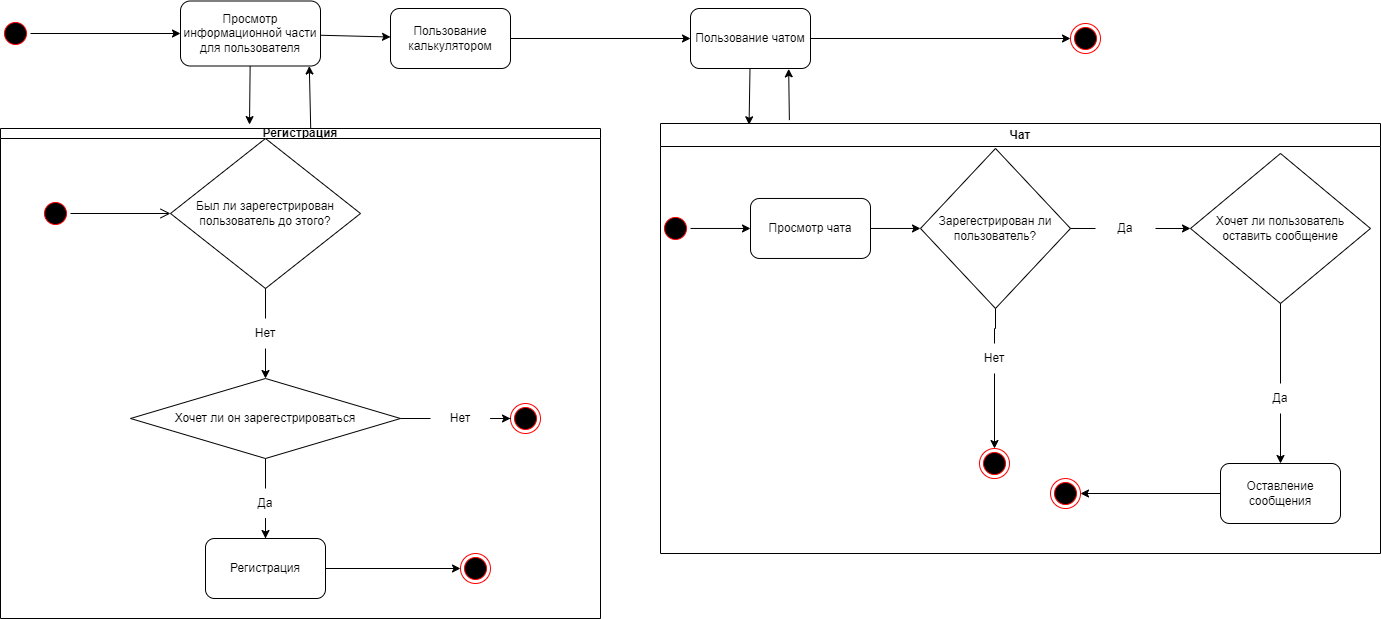

The diagram above was exported from draw.io. Its source (the exported page's mxGraphModel, read from the mxfile embedded in the PNG):
<mxGraphModel dx="2078" dy="1946" grid="1" gridSize="10" guides="1" tooltips="1" connect="1" arrows="1" fold="1" page="1" pageScale="1" pageWidth="827" pageHeight="1169" math="0" shadow="0">
  <root>
    <mxCell id="0" />
    <mxCell id="1" parent="0" />
    <mxCell id="CLspreOOMlhB4wI7HxQH-3" style="edgeStyle=orthogonalEdgeStyle;rounded=0;orthogonalLoop=1;jettySize=auto;html=1;" parent="1" source="CLspreOOMlhB4wI7HxQH-1" target="CLspreOOMlhB4wI7HxQH-2" edge="1">
      <mxGeometry relative="1" as="geometry" />
    </mxCell>
    <mxCell id="CLspreOOMlhB4wI7HxQH-1" value="" style="ellipse;html=1;shape=startState;fillColor=#000000;strokeColor=#ff0000;" parent="1" vertex="1">
      <mxGeometry x="-980" width="30" height="30" as="geometry" />
    </mxCell>
    <mxCell id="CLspreOOMlhB4wI7HxQH-21" style="rounded=0;orthogonalLoop=1;jettySize=auto;html=1;" parent="1" source="CLspreOOMlhB4wI7HxQH-2" target="CLspreOOMlhB4wI7HxQH-34" edge="1">
      <mxGeometry relative="1" as="geometry">
        <mxPoint x="-10" y="15" as="targetPoint" />
      </mxGeometry>
    </mxCell>
    <mxCell id="CLspreOOMlhB4wI7HxQH-30" style="rounded=0;orthogonalLoop=1;jettySize=auto;html=1;entryX=0.415;entryY=-0.008;entryDx=0;entryDy=0;entryPerimeter=0;" parent="1" source="CLspreOOMlhB4wI7HxQH-2" target="CLspreOOMlhB4wI7HxQH-23" edge="1">
      <mxGeometry relative="1" as="geometry" />
    </mxCell>
    <mxCell id="CLspreOOMlhB4wI7HxQH-32" style="rounded=0;orthogonalLoop=1;jettySize=auto;html=1;exitX=0.92;exitY=1;exitDx=0;exitDy=0;exitPerimeter=0;entryX=0.517;entryY=-0.001;entryDx=0;entryDy=0;entryPerimeter=0;startArrow=classic;startFill=1;endArrow=none;endFill=0;" parent="1" source="CLspreOOMlhB4wI7HxQH-2" target="CLspreOOMlhB4wI7HxQH-23" edge="1">
      <mxGeometry relative="1" as="geometry">
        <mxPoint x="-671" y="120" as="targetPoint" />
      </mxGeometry>
    </mxCell>
    <mxCell id="CLspreOOMlhB4wI7HxQH-2" value="Просмотр информационной части для пользователя" style="rounded=1;whiteSpace=wrap;html=1;" parent="1" vertex="1">
      <mxGeometry x="-800" y="-17.5" width="140" height="65" as="geometry" />
    </mxCell>
    <mxCell id="CLspreOOMlhB4wI7HxQH-23" value="Регистрация" style="swimlane;whiteSpace=wrap;html=1;startSize=10;" parent="1" vertex="1">
      <mxGeometry x="-980" y="110" width="600" height="490" as="geometry" />
    </mxCell>
    <mxCell id="CLspreOOMlhB4wI7HxQH-26" value="" style="ellipse;html=1;shape=endState;fillColor=#000000;strokeColor=#ff0000;" parent="CLspreOOMlhB4wI7HxQH-23" vertex="1">
      <mxGeometry x="460" y="425" width="30" height="30" as="geometry" />
    </mxCell>
    <mxCell id="CLspreOOMlhB4wI7HxQH-54" value="" style="ellipse;html=1;shape=startState;fillColor=#000000;strokeColor=#ff0000;" parent="CLspreOOMlhB4wI7HxQH-23" vertex="1">
      <mxGeometry x="40" y="70" width="30" height="30" as="geometry" />
    </mxCell>
    <mxCell id="CLspreOOMlhB4wI7HxQH-63" value="" style="ellipse;html=1;shape=endState;fillColor=#000000;strokeColor=#ff0000;" parent="CLspreOOMlhB4wI7HxQH-23" vertex="1">
      <mxGeometry x="510" y="275" width="30" height="30" as="geometry" />
    </mxCell>
    <mxCell id="CLspreOOMlhB4wI7HxQH-7" value="Нет" style="text;html=1;strokeColor=none;fillColor=none;align=center;verticalAlign=middle;whiteSpace=wrap;rounded=0;" parent="CLspreOOMlhB4wI7HxQH-23" vertex="1">
      <mxGeometry x="235" y="190" width="60" height="30" as="geometry" />
    </mxCell>
    <mxCell id="CLspreOOMlhB4wI7HxQH-9" value="Хочет ли он зарегестрироваться" style="rhombus;whiteSpace=wrap;html=1;" parent="CLspreOOMlhB4wI7HxQH-23" vertex="1">
      <mxGeometry x="130" y="250" width="270" height="80" as="geometry" />
    </mxCell>
    <mxCell id="CLspreOOMlhB4wI7HxQH-8" style="edgeStyle=orthogonalEdgeStyle;rounded=0;orthogonalLoop=1;jettySize=auto;html=1;" parent="CLspreOOMlhB4wI7HxQH-23" source="CLspreOOMlhB4wI7HxQH-7" target="CLspreOOMlhB4wI7HxQH-9" edge="1">
      <mxGeometry relative="1" as="geometry">
        <mxPoint x="265" y="390" as="targetPoint" />
      </mxGeometry>
    </mxCell>
    <mxCell id="CLspreOOMlhB4wI7HxQH-15" value="Нет" style="text;html=1;strokeColor=none;fillColor=none;align=center;verticalAlign=middle;whiteSpace=wrap;rounded=0;" parent="CLspreOOMlhB4wI7HxQH-23" vertex="1">
      <mxGeometry x="430" y="275" width="60" height="30" as="geometry" />
    </mxCell>
    <mxCell id="CLspreOOMlhB4wI7HxQH-14" style="edgeStyle=orthogonalEdgeStyle;rounded=0;orthogonalLoop=1;jettySize=auto;html=1;endArrow=none;endFill=0;" parent="CLspreOOMlhB4wI7HxQH-23" source="CLspreOOMlhB4wI7HxQH-9" target="CLspreOOMlhB4wI7HxQH-15" edge="1">
      <mxGeometry relative="1" as="geometry">
        <mxPoint x="480" y="390" as="targetPoint" />
      </mxGeometry>
    </mxCell>
    <mxCell id="CLspreOOMlhB4wI7HxQH-16" style="edgeStyle=orthogonalEdgeStyle;rounded=0;orthogonalLoop=1;jettySize=auto;html=1;entryX=0;entryY=0.5;entryDx=0;entryDy=0;" parent="CLspreOOMlhB4wI7HxQH-23" source="CLspreOOMlhB4wI7HxQH-15" target="CLspreOOMlhB4wI7HxQH-63" edge="1">
      <mxGeometry relative="1" as="geometry">
        <mxPoint x="590" y="390" as="targetPoint" />
      </mxGeometry>
    </mxCell>
    <mxCell id="CLspreOOMlhB4wI7HxQH-13" value="Регистрация" style="rounded=1;whiteSpace=wrap;html=1;" parent="CLspreOOMlhB4wI7HxQH-23" vertex="1">
      <mxGeometry x="205" y="410" width="120" height="60" as="geometry" />
    </mxCell>
    <mxCell id="CLspreOOMlhB4wI7HxQH-27" style="edgeStyle=orthogonalEdgeStyle;rounded=0;orthogonalLoop=1;jettySize=auto;html=1;" parent="CLspreOOMlhB4wI7HxQH-23" source="CLspreOOMlhB4wI7HxQH-13" target="CLspreOOMlhB4wI7HxQH-26" edge="1">
      <mxGeometry relative="1" as="geometry" />
    </mxCell>
    <mxCell id="CLspreOOMlhB4wI7HxQH-11" value="Да" style="text;html=1;strokeColor=none;fillColor=none;align=center;verticalAlign=middle;whiteSpace=wrap;rounded=0;" parent="CLspreOOMlhB4wI7HxQH-23" vertex="1">
      <mxGeometry x="235" y="360" width="60" height="30" as="geometry" />
    </mxCell>
    <mxCell id="CLspreOOMlhB4wI7HxQH-10" style="edgeStyle=orthogonalEdgeStyle;rounded=0;orthogonalLoop=1;jettySize=auto;html=1;endArrow=none;endFill=0;" parent="CLspreOOMlhB4wI7HxQH-23" source="CLspreOOMlhB4wI7HxQH-9" target="CLspreOOMlhB4wI7HxQH-11" edge="1">
      <mxGeometry relative="1" as="geometry">
        <mxPoint x="265" y="500" as="targetPoint" />
      </mxGeometry>
    </mxCell>
    <mxCell id="CLspreOOMlhB4wI7HxQH-12" style="edgeStyle=orthogonalEdgeStyle;rounded=0;orthogonalLoop=1;jettySize=auto;html=1;" parent="CLspreOOMlhB4wI7HxQH-23" source="CLspreOOMlhB4wI7HxQH-11" target="CLspreOOMlhB4wI7HxQH-13" edge="1">
      <mxGeometry relative="1" as="geometry">
        <mxPoint x="265" y="610" as="targetPoint" />
      </mxGeometry>
    </mxCell>
    <mxCell id="CLspreOOMlhB4wI7HxQH-5" value="Был ли зарегестрирован пользователь до этого?" style="rhombus;whiteSpace=wrap;html=1;" parent="CLspreOOMlhB4wI7HxQH-23" vertex="1">
      <mxGeometry x="170" y="10" width="190" height="150" as="geometry" />
    </mxCell>
    <mxCell id="CLspreOOMlhB4wI7HxQH-6" style="edgeStyle=orthogonalEdgeStyle;rounded=0;orthogonalLoop=1;jettySize=auto;html=1;endArrow=none;endFill=0;" parent="CLspreOOMlhB4wI7HxQH-23" source="CLspreOOMlhB4wI7HxQH-5" target="CLspreOOMlhB4wI7HxQH-7" edge="1">
      <mxGeometry relative="1" as="geometry">
        <mxPoint x="315" y="280" as="targetPoint" />
      </mxGeometry>
    </mxCell>
    <mxCell id="CLspreOOMlhB4wI7HxQH-55" value="" style="edgeStyle=orthogonalEdgeStyle;html=1;verticalAlign=bottom;endArrow=open;endSize=8;strokeColor=#000000;rounded=0;entryX=0;entryY=0.5;entryDx=0;entryDy=0;" parent="CLspreOOMlhB4wI7HxQH-23" source="CLspreOOMlhB4wI7HxQH-54" target="CLspreOOMlhB4wI7HxQH-5" edge="1">
      <mxGeometry relative="1" as="geometry">
        <mxPoint x="105" y="171" as="targetPoint" />
      </mxGeometry>
    </mxCell>
    <mxCell id="CLspreOOMlhB4wI7HxQH-35" style="edgeStyle=orthogonalEdgeStyle;rounded=0;orthogonalLoop=1;jettySize=auto;html=1;" parent="1" source="CLspreOOMlhB4wI7HxQH-34" target="CLspreOOMlhB4wI7HxQH-36" edge="1">
      <mxGeometry relative="1" as="geometry">
        <mxPoint x="-150" y="20" as="targetPoint" />
      </mxGeometry>
    </mxCell>
    <mxCell id="CLspreOOMlhB4wI7HxQH-34" value="Пользование калькулятором" style="rounded=1;whiteSpace=wrap;html=1;" parent="1" vertex="1">
      <mxGeometry x="-590" y="-10" width="120" height="60" as="geometry" />
    </mxCell>
    <mxCell id="CLspreOOMlhB4wI7HxQH-41" style="rounded=0;orthogonalLoop=1;jettySize=auto;html=1;entryX=0.123;entryY=0.003;entryDx=0;entryDy=0;entryPerimeter=0;" parent="1" source="CLspreOOMlhB4wI7HxQH-36" target="CLspreOOMlhB4wI7HxQH-37" edge="1">
      <mxGeometry relative="1" as="geometry" />
    </mxCell>
    <mxCell id="CLspreOOMlhB4wI7HxQH-60" style="edgeStyle=orthogonalEdgeStyle;rounded=0;orthogonalLoop=1;jettySize=auto;html=1;" parent="1" source="CLspreOOMlhB4wI7HxQH-36" edge="1">
      <mxGeometry relative="1" as="geometry">
        <mxPoint x="90" y="20" as="targetPoint" />
      </mxGeometry>
    </mxCell>
    <mxCell id="CLspreOOMlhB4wI7HxQH-36" value="Пользование чатом" style="rounded=1;whiteSpace=wrap;html=1;" parent="1" vertex="1">
      <mxGeometry x="-290" y="-10" width="120" height="60" as="geometry" />
    </mxCell>
    <mxCell id="CLspreOOMlhB4wI7HxQH-42" style="rounded=0;orthogonalLoop=1;jettySize=auto;html=1;exitX=0.179;exitY=-0.008;exitDx=0;exitDy=0;entryX=0.818;entryY=1.006;entryDx=0;entryDy=0;entryPerimeter=0;exitPerimeter=0;" parent="1" source="CLspreOOMlhB4wI7HxQH-37" target="CLspreOOMlhB4wI7HxQH-36" edge="1">
      <mxGeometry relative="1" as="geometry" />
    </mxCell>
    <mxCell id="CLspreOOMlhB4wI7HxQH-37" value="Чат" style="swimlane;whiteSpace=wrap;html=1;" parent="1" vertex="1">
      <mxGeometry x="-320" y="105" width="720" height="430" as="geometry" />
    </mxCell>
    <mxCell id="CLspreOOMlhB4wI7HxQH-66" style="edgeStyle=orthogonalEdgeStyle;rounded=0;orthogonalLoop=1;jettySize=auto;html=1;entryX=0;entryY=0.5;entryDx=0;entryDy=0;" parent="CLspreOOMlhB4wI7HxQH-37" source="CLspreOOMlhB4wI7HxQH-45" target="CLspreOOMlhB4wI7HxQH-65" edge="1">
      <mxGeometry relative="1" as="geometry" />
    </mxCell>
    <mxCell id="CLspreOOMlhB4wI7HxQH-45" value="Просмотр чата" style="rounded=1;whiteSpace=wrap;html=1;" parent="CLspreOOMlhB4wI7HxQH-37" vertex="1">
      <mxGeometry x="90" y="74.97" width="120" height="60" as="geometry" />
    </mxCell>
    <mxCell id="CLspreOOMlhB4wI7HxQH-57" style="edgeStyle=orthogonalEdgeStyle;rounded=0;orthogonalLoop=1;jettySize=auto;html=1;entryX=0;entryY=0.5;entryDx=0;entryDy=0;" parent="CLspreOOMlhB4wI7HxQH-37" source="CLspreOOMlhB4wI7HxQH-56" target="CLspreOOMlhB4wI7HxQH-45" edge="1">
      <mxGeometry relative="1" as="geometry" />
    </mxCell>
    <mxCell id="CLspreOOMlhB4wI7HxQH-56" value="" style="ellipse;html=1;shape=startState;fillColor=#000000;strokeColor=#ff0000;" parent="CLspreOOMlhB4wI7HxQH-37" vertex="1">
      <mxGeometry y="89.97" width="30" height="30" as="geometry" />
    </mxCell>
    <mxCell id="CLspreOOMlhB4wI7HxQH-58" value="" style="ellipse;html=1;shape=endState;fillColor=#000000;strokeColor=#ff0000;" parent="CLspreOOMlhB4wI7HxQH-37" vertex="1">
      <mxGeometry x="390" y="355.03" width="30" height="30" as="geometry" />
    </mxCell>
    <mxCell id="CLspreOOMlhB4wI7HxQH-47" value="Хочет ли пользователь оставить сообщение" style="rhombus;whiteSpace=wrap;html=1;" parent="CLspreOOMlhB4wI7HxQH-37" vertex="1">
      <mxGeometry x="530" y="29.97" width="180" height="150" as="geometry" />
    </mxCell>
    <mxCell id="CLspreOOMlhB4wI7HxQH-49" value="Да" style="text;html=1;strokeColor=none;fillColor=none;align=center;verticalAlign=middle;whiteSpace=wrap;rounded=0;" parent="CLspreOOMlhB4wI7HxQH-37" vertex="1">
      <mxGeometry x="590" y="260" width="60" height="30" as="geometry" />
    </mxCell>
    <mxCell id="CLspreOOMlhB4wI7HxQH-48" style="edgeStyle=orthogonalEdgeStyle;rounded=0;orthogonalLoop=1;jettySize=auto;html=1;endArrow=none;endFill=0;" parent="CLspreOOMlhB4wI7HxQH-37" source="CLspreOOMlhB4wI7HxQH-47" target="CLspreOOMlhB4wI7HxQH-49" edge="1">
      <mxGeometry relative="1" as="geometry">
        <mxPoint x="720" y="275.03" as="targetPoint" />
      </mxGeometry>
    </mxCell>
    <mxCell id="CLspreOOMlhB4wI7HxQH-52" style="edgeStyle=orthogonalEdgeStyle;rounded=0;orthogonalLoop=1;jettySize=auto;html=1;exitX=0;exitY=0.5;exitDx=0;exitDy=0;" parent="CLspreOOMlhB4wI7HxQH-37" source="CLspreOOMlhB4wI7HxQH-51" target="CLspreOOMlhB4wI7HxQH-58" edge="1">
      <mxGeometry relative="1" as="geometry">
        <mxPoint x="430" y="370" as="targetPoint" />
      </mxGeometry>
    </mxCell>
    <mxCell id="CLspreOOMlhB4wI7HxQH-51" value="Оставление сообщения" style="rounded=1;whiteSpace=wrap;html=1;" parent="CLspreOOMlhB4wI7HxQH-37" vertex="1">
      <mxGeometry x="560" y="340" width="120" height="60" as="geometry" />
    </mxCell>
    <mxCell id="CLspreOOMlhB4wI7HxQH-50" style="edgeStyle=orthogonalEdgeStyle;rounded=0;orthogonalLoop=1;jettySize=auto;html=1;" parent="CLspreOOMlhB4wI7HxQH-37" source="CLspreOOMlhB4wI7HxQH-49" target="CLspreOOMlhB4wI7HxQH-51" edge="1">
      <mxGeometry relative="1" as="geometry">
        <mxPoint x="720" y="355.03" as="targetPoint" />
      </mxGeometry>
    </mxCell>
    <mxCell id="CLspreOOMlhB4wI7HxQH-67" style="rounded=0;orthogonalLoop=1;jettySize=auto;html=1;entryX=0;entryY=0.5;entryDx=0;entryDy=0;exitX=1;exitY=0.5;exitDx=0;exitDy=0;" parent="CLspreOOMlhB4wI7HxQH-37" source="CLspreOOMlhB4wI7HxQH-68" target="CLspreOOMlhB4wI7HxQH-47" edge="1">
      <mxGeometry relative="1" as="geometry">
        <mxPoint x="550" y="105" as="sourcePoint" />
      </mxGeometry>
    </mxCell>
    <mxCell id="CLspreOOMlhB4wI7HxQH-65" value="Зарегестрирован ли пользователь?" style="rhombus;whiteSpace=wrap;html=1;" parent="CLspreOOMlhB4wI7HxQH-37" vertex="1">
      <mxGeometry x="260" y="24.97" width="150" height="160" as="geometry" />
    </mxCell>
    <mxCell id="CLspreOOMlhB4wI7HxQH-68" value="Да" style="text;html=1;strokeColor=none;fillColor=none;align=center;verticalAlign=middle;whiteSpace=wrap;rounded=0;" parent="CLspreOOMlhB4wI7HxQH-37" vertex="1">
      <mxGeometry x="435" y="90" width="60" height="30" as="geometry" />
    </mxCell>
    <mxCell id="CLspreOOMlhB4wI7HxQH-69" value="" style="endArrow=none;html=1;rounded=0;entryX=0;entryY=0.5;entryDx=0;entryDy=0;exitX=1;exitY=0.5;exitDx=0;exitDy=0;" parent="CLspreOOMlhB4wI7HxQH-37" source="CLspreOOMlhB4wI7HxQH-65" target="CLspreOOMlhB4wI7HxQH-68" edge="1">
      <mxGeometry width="50" height="50" relative="1" as="geometry">
        <mxPoint x="420" y="100" as="sourcePoint" />
        <mxPoint x="470" y="50" as="targetPoint" />
      </mxGeometry>
    </mxCell>
    <mxCell id="CLspreOOMlhB4wI7HxQH-74" value="" style="ellipse;html=1;shape=endState;fillColor=#000000;strokeColor=#ff0000;" parent="CLspreOOMlhB4wI7HxQH-37" vertex="1">
      <mxGeometry x="319" y="325.03" width="30" height="30" as="geometry" />
    </mxCell>
    <mxCell id="CLspreOOMlhB4wI7HxQH-72" value="Нет" style="text;html=1;strokeColor=none;fillColor=none;align=center;verticalAlign=middle;whiteSpace=wrap;rounded=0;" parent="CLspreOOMlhB4wI7HxQH-37" vertex="1">
      <mxGeometry x="304" y="220" width="60" height="30" as="geometry" />
    </mxCell>
    <mxCell id="CLspreOOMlhB4wI7HxQH-70" style="edgeStyle=orthogonalEdgeStyle;rounded=0;orthogonalLoop=1;jettySize=auto;html=1;endArrow=none;endFill=0;" parent="CLspreOOMlhB4wI7HxQH-37" source="CLspreOOMlhB4wI7HxQH-65" target="CLspreOOMlhB4wI7HxQH-72" edge="1">
      <mxGeometry relative="1" as="geometry">
        <mxPoint x="335" y="370" as="targetPoint" />
      </mxGeometry>
    </mxCell>
    <mxCell id="CLspreOOMlhB4wI7HxQH-73" style="edgeStyle=orthogonalEdgeStyle;rounded=0;orthogonalLoop=1;jettySize=auto;html=1;entryX=0.5;entryY=0;entryDx=0;entryDy=0;" parent="CLspreOOMlhB4wI7HxQH-37" source="CLspreOOMlhB4wI7HxQH-72" target="CLspreOOMlhB4wI7HxQH-74" edge="1">
      <mxGeometry relative="1" as="geometry">
        <mxPoint x="335" y="460" as="targetPoint" />
      </mxGeometry>
    </mxCell>
    <mxCell id="CLspreOOMlhB4wI7HxQH-61" value="" style="ellipse;html=1;shape=endState;fillColor=#000000;strokeColor=#ff0000;" parent="1" vertex="1">
      <mxGeometry x="90" y="5" width="30" height="30" as="geometry" />
    </mxCell>
  </root>
</mxGraphModel>